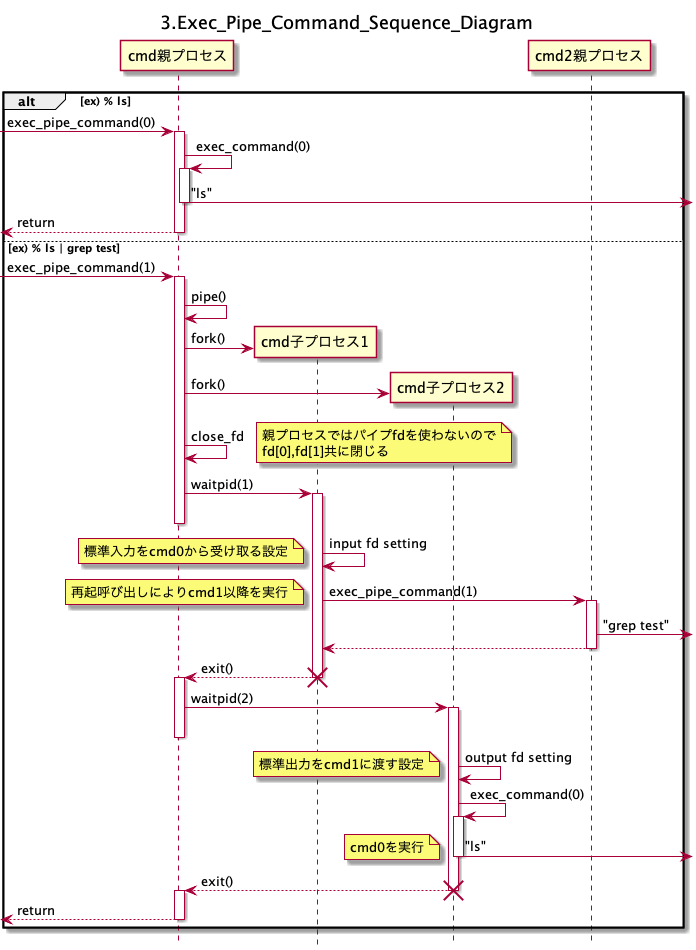

The diagram above was rendered by PlantUML. Its source (embedded in the PNG):
@startuml
title 3.Exec_Pipe_Command_Sequence_Diagram
hide footbox

participant "cmd親プロセス" as Parent1
participant "cmd子プロセス1" as Child1
participant "cmd子プロセス2" as Child2
participant "cmd2親プロセス" as Parent2

alt ex) % ls
	[->Parent1 : exec_pipe_command(0)
	activate Parent1
	Parent1 -> Parent1 : exec_command(0)
	activate Parent1
	Parent1->] : "ls"
	deactivate Parent1
	[<--Parent1 : return
	deactivate Parent1
else ex) % ls | grep test
	[->Parent1 : exec_pipe_command(1)
	activate Parent1
	Parent1->Parent1 : pipe()
	create Child1
	Parent1->Child1 : fork()
	create Child2
	Parent1->Child2 : fork()
	Parent1->Parent1 : close_fd
	note right: 親プロセスではパイプfdを使わないので\nfd[0],fd[1]共に閉じる
	Parent1->Child1 : waitpid(1)
	activate Child1
	deactivate Parent1
	Child1->Child1 : input fd setting
	note left: 標準入力をcmd0から受け取る設定
	Child1->Parent2 : exec_pipe_command(1)
	note left: 再起呼び出しによりcmd1以降を実行
	activate Parent2
	Parent2->] : "grep test"
	Child1<--Parent2
	deactivate Parent2
	Parent1<--Child1 : exit()
	deactivate Child1
	destroy Child1
	activate Parent1
	Parent1->Child2 : waitpid(2)
	activate Child2
	deactivate Parent1
	Child2->Child2 : output fd setting
	note left: 標準出力をcmd1に渡す設定
	Child2->Child2 : exec_command(0)
	activate Child2
	Child2->] : "ls"
	deactivate Child2
	note left: cmd0を実行
	Parent1<--Child2 : exit()
	deactivate Child2
	destroy Child2
	activate Parent1
	[<--Parent1 : return
	deactivate Parent1
end


@enduml